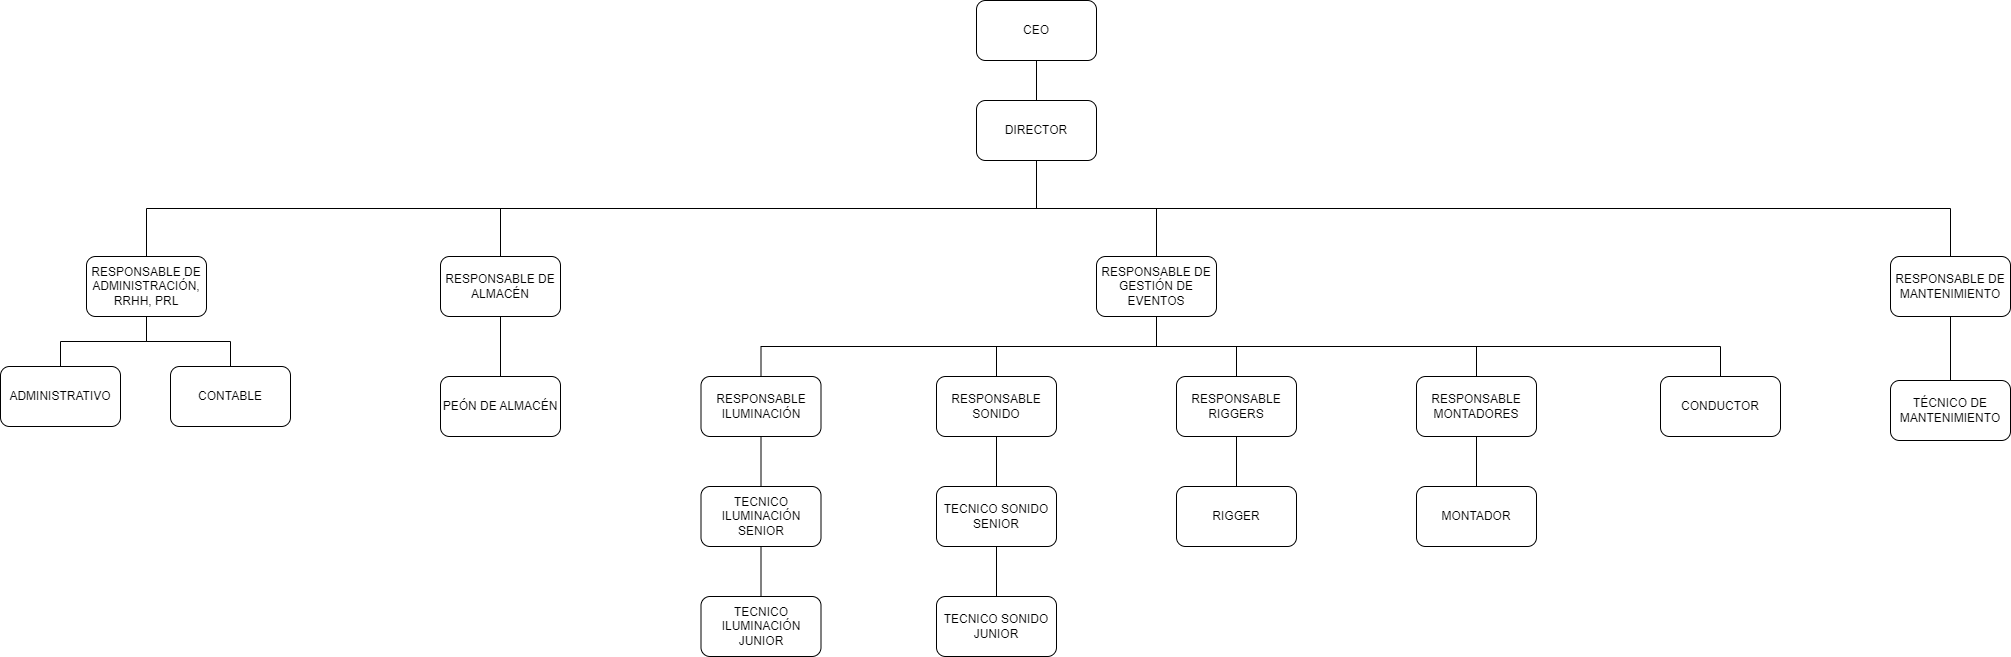

The diagram above was exported from draw.io. Its source (the exported page's mxGraphModel, read from the mxfile embedded in the PNG):
<mxGraphModel dx="3229" dy="1182" grid="1" gridSize="10" guides="1" tooltips="1" connect="1" arrows="1" fold="1" page="1" pageScale="1" pageWidth="1169" pageHeight="827" math="0" shadow="0">
  <root>
    <mxCell id="0" />
    <mxCell id="1" parent="0" />
    <mxCell id="qX_nvDpsMsVFoxV2cdbE-1" value="CEO" style="rounded=1;whiteSpace=wrap;html=1;" parent="1" vertex="1">
      <mxGeometry x="816" y="30" width="120" height="60" as="geometry" />
    </mxCell>
    <mxCell id="qX_nvDpsMsVFoxV2cdbE-25" style="edgeStyle=orthogonalEdgeStyle;rounded=0;orthogonalLoop=1;jettySize=auto;html=1;exitX=0.5;exitY=1;exitDx=0;exitDy=0;entryX=0.5;entryY=0;entryDx=0;entryDy=0;endArrow=none;endFill=0;" parent="1" source="qX_nvDpsMsVFoxV2cdbE-2" target="qX_nvDpsMsVFoxV2cdbE-3" edge="1">
      <mxGeometry relative="1" as="geometry" />
    </mxCell>
    <mxCell id="qX_nvDpsMsVFoxV2cdbE-27" style="edgeStyle=orthogonalEdgeStyle;rounded=0;orthogonalLoop=1;jettySize=auto;html=1;exitX=0.5;exitY=1;exitDx=0;exitDy=0;entryX=0.5;entryY=0;entryDx=0;entryDy=0;endArrow=none;endFill=0;" parent="1" source="qX_nvDpsMsVFoxV2cdbE-2" target="qX_nvDpsMsVFoxV2cdbE-5" edge="1">
      <mxGeometry relative="1" as="geometry">
        <mxPoint x="776" y="190.0000000000001" as="sourcePoint" />
      </mxGeometry>
    </mxCell>
    <mxCell id="qX_nvDpsMsVFoxV2cdbE-28" style="edgeStyle=orthogonalEdgeStyle;orthogonalLoop=1;jettySize=auto;html=1;exitX=0.5;exitY=1;exitDx=0;exitDy=0;entryX=0.5;entryY=0;entryDx=0;entryDy=0;strokeColor=default;rounded=0;startArrow=none;startFill=0;endArrow=none;endFill=0;" parent="1" source="qX_nvDpsMsVFoxV2cdbE-2" target="qX_nvDpsMsVFoxV2cdbE-11" edge="1">
      <mxGeometry relative="1" as="geometry" />
    </mxCell>
    <mxCell id="qX_nvDpsMsVFoxV2cdbE-29" style="edgeStyle=orthogonalEdgeStyle;rounded=0;orthogonalLoop=1;jettySize=auto;html=1;exitX=0.5;exitY=1;exitDx=0;exitDy=0;entryX=0.5;entryY=0;entryDx=0;entryDy=0;endArrow=none;endFill=0;" parent="1" source="qX_nvDpsMsVFoxV2cdbE-2" target="qX_nvDpsMsVFoxV2cdbE-18" edge="1">
      <mxGeometry relative="1" as="geometry" />
    </mxCell>
    <mxCell id="qX_nvDpsMsVFoxV2cdbE-2" value="DIRECTOR" style="rounded=1;whiteSpace=wrap;html=1;" parent="1" vertex="1">
      <mxGeometry x="816" y="130" width="120" height="60" as="geometry" />
    </mxCell>
    <mxCell id="qX_nvDpsMsVFoxV2cdbE-43" style="edgeStyle=orthogonalEdgeStyle;rounded=0;orthogonalLoop=1;jettySize=auto;html=1;exitX=0.5;exitY=1;exitDx=0;exitDy=0;entryX=0.5;entryY=0;entryDx=0;entryDy=0;endArrow=none;endFill=0;" parent="1" source="qX_nvDpsMsVFoxV2cdbE-3" target="qX_nvDpsMsVFoxV2cdbE-20" edge="1">
      <mxGeometry relative="1" as="geometry" />
    </mxCell>
    <mxCell id="qX_nvDpsMsVFoxV2cdbE-44" style="edgeStyle=orthogonalEdgeStyle;rounded=0;orthogonalLoop=1;jettySize=auto;html=1;exitX=0.5;exitY=1;exitDx=0;exitDy=0;entryX=0.5;entryY=0;entryDx=0;entryDy=0;endArrow=none;endFill=0;" parent="1" source="qX_nvDpsMsVFoxV2cdbE-3" target="qX_nvDpsMsVFoxV2cdbE-21" edge="1">
      <mxGeometry relative="1" as="geometry" />
    </mxCell>
    <mxCell id="qX_nvDpsMsVFoxV2cdbE-3" value="RESPONSABLE DE ADMINISTRACIÓN, RRHH, PRL" style="rounded=1;whiteSpace=wrap;html=1;" parent="1" vertex="1">
      <mxGeometry x="-74" y="286" width="120" height="60" as="geometry" />
    </mxCell>
    <mxCell id="8p3AfHINfQ1rFAc5w3Q5-2" style="edgeStyle=orthogonalEdgeStyle;rounded=0;orthogonalLoop=1;jettySize=auto;html=1;exitX=0.5;exitY=1;exitDx=0;exitDy=0;entryX=0.5;entryY=0;entryDx=0;entryDy=0;endArrow=none;endFill=0;" parent="1" source="qX_nvDpsMsVFoxV2cdbE-5" target="8p3AfHINfQ1rFAc5w3Q5-1" edge="1">
      <mxGeometry relative="1" as="geometry" />
    </mxCell>
    <mxCell id="qX_nvDpsMsVFoxV2cdbE-5" value="RESPONSABLE DE ALMACÉN" style="rounded=1;whiteSpace=wrap;html=1;" parent="1" vertex="1">
      <mxGeometry x="280" y="286" width="120" height="60" as="geometry" />
    </mxCell>
    <mxCell id="qX_nvDpsMsVFoxV2cdbE-36" style="edgeStyle=orthogonalEdgeStyle;rounded=0;orthogonalLoop=1;jettySize=auto;html=1;exitX=0.5;exitY=1;exitDx=0;exitDy=0;entryX=0.5;entryY=0;entryDx=0;entryDy=0;endArrow=none;endFill=0;" parent="1" source="qX_nvDpsMsVFoxV2cdbE-6" target="qX_nvDpsMsVFoxV2cdbE-12" edge="1">
      <mxGeometry relative="1" as="geometry" />
    </mxCell>
    <mxCell id="qX_nvDpsMsVFoxV2cdbE-6" value="RESPONSABLE ILUMINACIÓN" style="rounded=1;whiteSpace=wrap;html=1;" parent="1" vertex="1">
      <mxGeometry x="540.5" y="406" width="120" height="60" as="geometry" />
    </mxCell>
    <mxCell id="qX_nvDpsMsVFoxV2cdbE-39" style="edgeStyle=orthogonalEdgeStyle;rounded=0;orthogonalLoop=1;jettySize=auto;html=1;exitX=0.5;exitY=1;exitDx=0;exitDy=0;entryX=0.5;entryY=0;entryDx=0;entryDy=0;endArrow=none;endFill=0;" parent="1" source="qX_nvDpsMsVFoxV2cdbE-7" target="qX_nvDpsMsVFoxV2cdbE-14" edge="1">
      <mxGeometry relative="1" as="geometry" />
    </mxCell>
    <mxCell id="qX_nvDpsMsVFoxV2cdbE-7" value="RESPONSABLE SONIDO" style="rounded=1;whiteSpace=wrap;html=1;" parent="1" vertex="1">
      <mxGeometry x="776" y="406" width="120" height="60" as="geometry" />
    </mxCell>
    <mxCell id="qX_nvDpsMsVFoxV2cdbE-41" style="edgeStyle=orthogonalEdgeStyle;rounded=0;orthogonalLoop=1;jettySize=auto;html=1;exitX=0.5;exitY=1;exitDx=0;exitDy=0;entryX=0.5;entryY=0;entryDx=0;entryDy=0;endArrow=none;endFill=0;" parent="1" source="qX_nvDpsMsVFoxV2cdbE-8" target="qX_nvDpsMsVFoxV2cdbE-16" edge="1">
      <mxGeometry relative="1" as="geometry" />
    </mxCell>
    <mxCell id="qX_nvDpsMsVFoxV2cdbE-8" value="RESPONSABLE RIGGERS" style="rounded=1;whiteSpace=wrap;html=1;" parent="1" vertex="1">
      <mxGeometry x="1016" y="406" width="120" height="60" as="geometry" />
    </mxCell>
    <mxCell id="qX_nvDpsMsVFoxV2cdbE-42" style="edgeStyle=orthogonalEdgeStyle;rounded=0;orthogonalLoop=1;jettySize=auto;html=1;exitX=0.5;exitY=1;exitDx=0;exitDy=0;entryX=0.5;entryY=0;entryDx=0;entryDy=0;endArrow=none;endFill=0;" parent="1" source="qX_nvDpsMsVFoxV2cdbE-9" target="qX_nvDpsMsVFoxV2cdbE-17" edge="1">
      <mxGeometry relative="1" as="geometry" />
    </mxCell>
    <mxCell id="qX_nvDpsMsVFoxV2cdbE-9" value="RESPONSABLE MONTADORES" style="rounded=1;whiteSpace=wrap;html=1;" parent="1" vertex="1">
      <mxGeometry x="1256" y="406" width="120" height="60" as="geometry" />
    </mxCell>
    <mxCell id="qX_nvDpsMsVFoxV2cdbE-10" value="CONDUCTOR" style="rounded=1;whiteSpace=wrap;html=1;" parent="1" vertex="1">
      <mxGeometry x="1500" y="406" width="120" height="60" as="geometry" />
    </mxCell>
    <mxCell id="qX_nvDpsMsVFoxV2cdbE-31" style="edgeStyle=orthogonalEdgeStyle;rounded=0;orthogonalLoop=1;jettySize=auto;html=1;exitX=0.5;exitY=1;exitDx=0;exitDy=0;entryX=0.5;entryY=0;entryDx=0;entryDy=0;endArrow=none;endFill=0;" parent="1" source="qX_nvDpsMsVFoxV2cdbE-11" target="qX_nvDpsMsVFoxV2cdbE-6" edge="1">
      <mxGeometry relative="1" as="geometry" />
    </mxCell>
    <mxCell id="qX_nvDpsMsVFoxV2cdbE-33" style="edgeStyle=orthogonalEdgeStyle;rounded=0;orthogonalLoop=1;jettySize=auto;html=1;exitX=0.5;exitY=1;exitDx=0;exitDy=0;entryX=0.5;entryY=0;entryDx=0;entryDy=0;endArrow=none;endFill=0;" parent="1" source="qX_nvDpsMsVFoxV2cdbE-11" target="qX_nvDpsMsVFoxV2cdbE-8" edge="1">
      <mxGeometry relative="1" as="geometry" />
    </mxCell>
    <mxCell id="qX_nvDpsMsVFoxV2cdbE-34" style="edgeStyle=orthogonalEdgeStyle;rounded=0;orthogonalLoop=1;jettySize=auto;html=1;exitX=0.5;exitY=1;exitDx=0;exitDy=0;entryX=0.5;entryY=0;entryDx=0;entryDy=0;endArrow=none;endFill=0;" parent="1" source="qX_nvDpsMsVFoxV2cdbE-11" target="qX_nvDpsMsVFoxV2cdbE-9" edge="1">
      <mxGeometry relative="1" as="geometry" />
    </mxCell>
    <mxCell id="qX_nvDpsMsVFoxV2cdbE-35" style="edgeStyle=orthogonalEdgeStyle;rounded=0;orthogonalLoop=1;jettySize=auto;html=1;exitX=0.5;exitY=1;exitDx=0;exitDy=0;entryX=0.5;entryY=0;entryDx=0;entryDy=0;endArrow=none;endFill=0;" parent="1" source="qX_nvDpsMsVFoxV2cdbE-11" target="qX_nvDpsMsVFoxV2cdbE-10" edge="1">
      <mxGeometry relative="1" as="geometry" />
    </mxCell>
    <mxCell id="qX_nvDpsMsVFoxV2cdbE-45" style="edgeStyle=orthogonalEdgeStyle;rounded=0;orthogonalLoop=1;jettySize=auto;html=1;exitX=0.5;exitY=1;exitDx=0;exitDy=0;entryX=0.5;entryY=0;entryDx=0;entryDy=0;endArrow=none;endFill=0;" parent="1" source="qX_nvDpsMsVFoxV2cdbE-11" target="qX_nvDpsMsVFoxV2cdbE-7" edge="1">
      <mxGeometry relative="1" as="geometry" />
    </mxCell>
    <mxCell id="qX_nvDpsMsVFoxV2cdbE-11" value="RESPONSABLE DE GESTIÓN DE EVENTOS" style="rounded=1;whiteSpace=wrap;html=1;" parent="1" vertex="1">
      <mxGeometry x="936" y="286" width="120" height="60" as="geometry" />
    </mxCell>
    <mxCell id="qX_nvDpsMsVFoxV2cdbE-37" style="edgeStyle=orthogonalEdgeStyle;rounded=0;orthogonalLoop=1;jettySize=auto;html=1;exitX=0.5;exitY=1;exitDx=0;exitDy=0;entryX=0.5;entryY=0;entryDx=0;entryDy=0;endArrow=none;endFill=0;" parent="1" source="qX_nvDpsMsVFoxV2cdbE-12" target="qX_nvDpsMsVFoxV2cdbE-13" edge="1">
      <mxGeometry relative="1" as="geometry" />
    </mxCell>
    <mxCell id="qX_nvDpsMsVFoxV2cdbE-12" value="TECNICO ILUMINACIÓN SENIOR" style="rounded=1;whiteSpace=wrap;html=1;" parent="1" vertex="1">
      <mxGeometry x="540.5" y="516" width="120" height="60" as="geometry" />
    </mxCell>
    <mxCell id="qX_nvDpsMsVFoxV2cdbE-13" value="TECNICO ILUMINACIÓN JUNIOR" style="rounded=1;whiteSpace=wrap;html=1;" parent="1" vertex="1">
      <mxGeometry x="540.5" y="626" width="120" height="60" as="geometry" />
    </mxCell>
    <mxCell id="qX_nvDpsMsVFoxV2cdbE-40" style="edgeStyle=orthogonalEdgeStyle;rounded=0;orthogonalLoop=1;jettySize=auto;html=1;exitX=0.5;exitY=1;exitDx=0;exitDy=0;entryX=0.5;entryY=0;entryDx=0;entryDy=0;endArrow=none;endFill=0;" parent="1" source="qX_nvDpsMsVFoxV2cdbE-14" target="qX_nvDpsMsVFoxV2cdbE-15" edge="1">
      <mxGeometry relative="1" as="geometry" />
    </mxCell>
    <mxCell id="qX_nvDpsMsVFoxV2cdbE-14" value="TECNICO SONIDO SENIOR" style="rounded=1;whiteSpace=wrap;html=1;" parent="1" vertex="1">
      <mxGeometry x="776" y="516" width="120" height="60" as="geometry" />
    </mxCell>
    <mxCell id="qX_nvDpsMsVFoxV2cdbE-15" value="TECNICO SONIDO JUNIOR" style="rounded=1;whiteSpace=wrap;html=1;" parent="1" vertex="1">
      <mxGeometry x="776" y="626" width="120" height="60" as="geometry" />
    </mxCell>
    <mxCell id="qX_nvDpsMsVFoxV2cdbE-16" value="RIGGER" style="rounded=1;whiteSpace=wrap;html=1;" parent="1" vertex="1">
      <mxGeometry x="1016" y="516" width="120" height="60" as="geometry" />
    </mxCell>
    <mxCell id="qX_nvDpsMsVFoxV2cdbE-17" value="MONTADOR" style="rounded=1;whiteSpace=wrap;html=1;" parent="1" vertex="1">
      <mxGeometry x="1256" y="516" width="120" height="60" as="geometry" />
    </mxCell>
    <mxCell id="qX_nvDpsMsVFoxV2cdbE-30" style="edgeStyle=orthogonalEdgeStyle;rounded=0;orthogonalLoop=1;jettySize=auto;html=1;exitX=0.5;exitY=1;exitDx=0;exitDy=0;entryX=0.5;entryY=0;entryDx=0;entryDy=0;endArrow=none;endFill=0;" parent="1" source="qX_nvDpsMsVFoxV2cdbE-18" target="qX_nvDpsMsVFoxV2cdbE-19" edge="1">
      <mxGeometry relative="1" as="geometry" />
    </mxCell>
    <mxCell id="qX_nvDpsMsVFoxV2cdbE-18" value="RESPONSABLE DE MANTENIMIENTO" style="rounded=1;whiteSpace=wrap;html=1;" parent="1" vertex="1">
      <mxGeometry x="1730" y="286" width="120" height="60" as="geometry" />
    </mxCell>
    <mxCell id="qX_nvDpsMsVFoxV2cdbE-19" value="TÉCNICO DE MANTENIMIENTO" style="rounded=1;whiteSpace=wrap;html=1;" parent="1" vertex="1">
      <mxGeometry x="1730" y="410" width="120" height="60" as="geometry" />
    </mxCell>
    <mxCell id="qX_nvDpsMsVFoxV2cdbE-20" value="ADMINISTRATIVO" style="rounded=1;whiteSpace=wrap;html=1;" parent="1" vertex="1">
      <mxGeometry x="-160" y="396" width="120" height="60" as="geometry" />
    </mxCell>
    <mxCell id="qX_nvDpsMsVFoxV2cdbE-21" value="CONTABLE" style="rounded=1;whiteSpace=wrap;html=1;" parent="1" vertex="1">
      <mxGeometry x="10" y="396" width="120" height="60" as="geometry" />
    </mxCell>
    <mxCell id="qX_nvDpsMsVFoxV2cdbE-23" value="" style="endArrow=none;html=1;rounded=0;entryX=0.5;entryY=1;entryDx=0;entryDy=0;exitX=0.5;exitY=0;exitDx=0;exitDy=0;" parent="1" source="qX_nvDpsMsVFoxV2cdbE-2" target="qX_nvDpsMsVFoxV2cdbE-1" edge="1">
      <mxGeometry width="50" height="50" relative="1" as="geometry">
        <mxPoint x="490" y="430" as="sourcePoint" />
        <mxPoint x="540" y="380" as="targetPoint" />
      </mxGeometry>
    </mxCell>
    <mxCell id="8p3AfHINfQ1rFAc5w3Q5-1" value="PEÓN DE ALMACÉN" style="rounded=1;whiteSpace=wrap;html=1;" parent="1" vertex="1">
      <mxGeometry x="280" y="406" width="120" height="60" as="geometry" />
    </mxCell>
  </root>
</mxGraphModel>